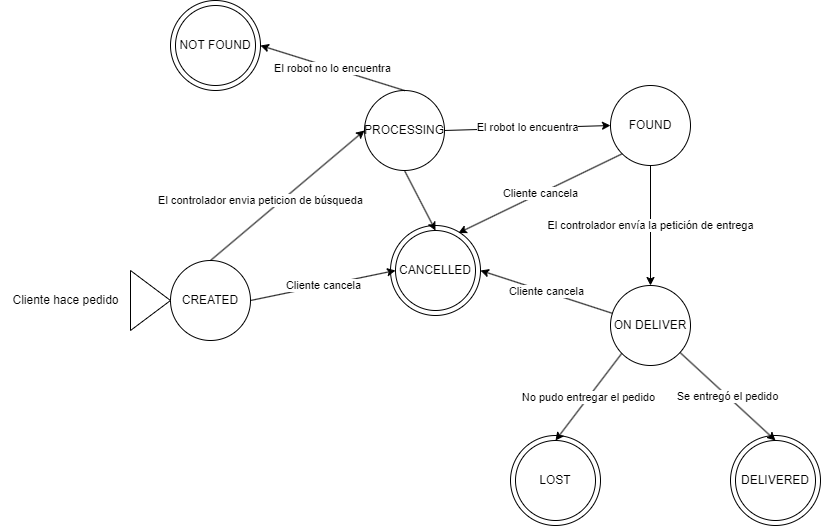

The diagram above was exported from draw.io. Its source (the exported page's mxGraphModel, read from the mxfile embedded in the PNG):
<mxGraphModel dx="838" dy="2084" grid="1" gridSize="10" guides="1" tooltips="1" connect="1" arrows="1" fold="1" page="1" pageScale="1" pageWidth="827" pageHeight="1169" math="0" shadow="0">
  <root>
    <mxCell id="0" />
    <mxCell id="1" parent="0" />
    <mxCell id="03oK-F6djXG63VOhtghm-16" value="" style="ellipse;whiteSpace=wrap;html=1;aspect=fixed;" vertex="1" parent="1">
      <mxGeometry x="520" y="415" width="90" height="90" as="geometry" />
    </mxCell>
    <mxCell id="03oK-F6djXG63VOhtghm-14" value="" style="ellipse;whiteSpace=wrap;html=1;aspect=fixed;" vertex="1" parent="1">
      <mxGeometry x="740" y="415" width="90" height="90" as="geometry" />
    </mxCell>
    <mxCell id="03oK-F6djXG63VOhtghm-15" value="" style="ellipse;whiteSpace=wrap;html=1;aspect=fixed;" vertex="1" parent="1">
      <mxGeometry x="400" y="205" width="90" height="90" as="geometry" />
    </mxCell>
    <mxCell id="03oK-F6djXG63VOhtghm-13" value="" style="ellipse;whiteSpace=wrap;html=1;aspect=fixed;" vertex="1" parent="1">
      <mxGeometry x="180" y="-20" width="90" height="90" as="geometry" />
    </mxCell>
    <mxCell id="03oK-F6djXG63VOhtghm-1" value="CREATED" style="ellipse;whiteSpace=wrap;html=1;aspect=fixed;" vertex="1" parent="1">
      <mxGeometry x="180" y="240" width="80" height="80" as="geometry" />
    </mxCell>
    <mxCell id="03oK-F6djXG63VOhtghm-2" value="" style="triangle;whiteSpace=wrap;html=1;" vertex="1" parent="1">
      <mxGeometry x="140" y="250" width="40" height="60" as="geometry" />
    </mxCell>
    <mxCell id="03oK-F6djXG63VOhtghm-3" value="PROCESSING" style="ellipse;whiteSpace=wrap;html=1;aspect=fixed;" vertex="1" parent="1">
      <mxGeometry x="374" y="70" width="80" height="80" as="geometry" />
    </mxCell>
    <mxCell id="03oK-F6djXG63VOhtghm-4" value="FOUND" style="ellipse;whiteSpace=wrap;html=1;aspect=fixed;" vertex="1" parent="1">
      <mxGeometry x="620" y="65" width="80" height="80" as="geometry" />
    </mxCell>
    <mxCell id="03oK-F6djXG63VOhtghm-5" value="NOT FOUND" style="ellipse;whiteSpace=wrap;html=1;aspect=fixed;" vertex="1" parent="1">
      <mxGeometry x="185" y="-15" width="80" height="80" as="geometry" />
    </mxCell>
    <mxCell id="03oK-F6djXG63VOhtghm-6" value="ON DELIVER" style="ellipse;whiteSpace=wrap;html=1;aspect=fixed;" vertex="1" parent="1">
      <mxGeometry x="620" y="265" width="80" height="80" as="geometry" />
    </mxCell>
    <mxCell id="03oK-F6djXG63VOhtghm-7" value="LOST" style="ellipse;whiteSpace=wrap;html=1;aspect=fixed;" vertex="1" parent="1">
      <mxGeometry x="525" y="420" width="80" height="80" as="geometry" />
    </mxCell>
    <mxCell id="03oK-F6djXG63VOhtghm-8" value="DELIVERED" style="ellipse;whiteSpace=wrap;html=1;aspect=fixed;" vertex="1" parent="1">
      <mxGeometry x="745" y="420" width="80" height="80" as="geometry" />
    </mxCell>
    <mxCell id="03oK-F6djXG63VOhtghm-9" value="CANCELLED" style="ellipse;whiteSpace=wrap;html=1;aspect=fixed;" vertex="1" parent="1">
      <mxGeometry x="405" y="210" width="80" height="80" as="geometry" />
    </mxCell>
    <mxCell id="03oK-F6djXG63VOhtghm-11" value="El controlador envia peticion de búsqueda" style="endArrow=classic;html=1;rounded=0;entryX=0;entryY=0.5;entryDx=0;entryDy=0;exitX=0.5;exitY=0;exitDx=0;exitDy=0;" edge="1" parent="1" source="03oK-F6djXG63VOhtghm-1" target="03oK-F6djXG63VOhtghm-3">
      <mxGeometry x="-0.2368" y="14" width="50" height="50" relative="1" as="geometry">
        <mxPoint x="230" y="280" as="sourcePoint" />
        <mxPoint x="280" y="230" as="targetPoint" />
        <mxPoint x="1" as="offset" />
      </mxGeometry>
    </mxCell>
    <mxCell id="03oK-F6djXG63VOhtghm-17" value="El robot lo encuentra" style="endArrow=classic;html=1;rounded=0;entryX=0;entryY=0.5;entryDx=0;entryDy=0;exitX=1;exitY=0.5;exitDx=0;exitDy=0;" edge="1" parent="1" source="03oK-F6djXG63VOhtghm-3" target="03oK-F6djXG63VOhtghm-4">
      <mxGeometry width="50" height="50" relative="1" as="geometry">
        <mxPoint x="620" y="340" as="sourcePoint" />
        <mxPoint x="670" y="290" as="targetPoint" />
      </mxGeometry>
    </mxCell>
    <mxCell id="03oK-F6djXG63VOhtghm-18" value="El robot no lo encuentra" style="endArrow=classic;html=1;rounded=0;entryX=1;entryY=0.5;entryDx=0;entryDy=0;exitX=0.5;exitY=0;exitDx=0;exitDy=0;" edge="1" parent="1" source="03oK-F6djXG63VOhtghm-3" target="03oK-F6djXG63VOhtghm-13">
      <mxGeometry width="50" height="50" relative="1" as="geometry">
        <mxPoint x="430" y="50" as="sourcePoint" />
        <mxPoint x="480" as="targetPoint" />
      </mxGeometry>
    </mxCell>
    <mxCell id="03oK-F6djXG63VOhtghm-19" value="El controlador envía la petición de entrega" style="endArrow=classic;html=1;rounded=0;entryX=0.5;entryY=0;entryDx=0;entryDy=0;exitX=0.5;exitY=1;exitDx=0;exitDy=0;" edge="1" parent="1" source="03oK-F6djXG63VOhtghm-4" target="03oK-F6djXG63VOhtghm-6">
      <mxGeometry width="50" height="50" relative="1" as="geometry">
        <mxPoint x="780" y="170" as="sourcePoint" />
        <mxPoint x="830" y="120" as="targetPoint" />
      </mxGeometry>
    </mxCell>
    <mxCell id="03oK-F6djXG63VOhtghm-20" value="No pudo entregar el pedido" style="endArrow=classic;html=1;rounded=0;exitX=0;exitY=1;exitDx=0;exitDy=0;entryX=0.5;entryY=0;entryDx=0;entryDy=0;" edge="1" parent="1" source="03oK-F6djXG63VOhtghm-6" target="03oK-F6djXG63VOhtghm-7">
      <mxGeometry width="50" height="50" relative="1" as="geometry">
        <mxPoint x="490" y="365" as="sourcePoint" />
        <mxPoint x="575" y="425" as="targetPoint" />
      </mxGeometry>
    </mxCell>
    <mxCell id="03oK-F6djXG63VOhtghm-21" value="Se entregó el pedido" style="endArrow=classic;html=1;rounded=0;entryX=0.5;entryY=0;entryDx=0;entryDy=0;" edge="1" parent="1" source="03oK-F6djXG63VOhtghm-6" target="03oK-F6djXG63VOhtghm-8">
      <mxGeometry width="50" height="50" relative="1" as="geometry">
        <mxPoint x="710" y="605" as="sourcePoint" />
        <mxPoint x="760" y="555" as="targetPoint" />
      </mxGeometry>
    </mxCell>
    <mxCell id="03oK-F6djXG63VOhtghm-22" value="Cliente cancela" style="endArrow=classic;html=1;rounded=0;entryX=1;entryY=0.5;entryDx=0;entryDy=0;" edge="1" parent="1" source="03oK-F6djXG63VOhtghm-6" target="03oK-F6djXG63VOhtghm-15">
      <mxGeometry width="50" height="50" relative="1" as="geometry">
        <mxPoint x="540" y="260" as="sourcePoint" />
        <mxPoint x="590" y="210" as="targetPoint" />
      </mxGeometry>
    </mxCell>
    <mxCell id="03oK-F6djXG63VOhtghm-23" value="" style="endArrow=classic;html=1;rounded=0;entryX=0.5;entryY=0;entryDx=0;entryDy=0;exitX=0.5;exitY=1;exitDx=0;exitDy=0;" edge="1" parent="1" source="03oK-F6djXG63VOhtghm-3" target="03oK-F6djXG63VOhtghm-9">
      <mxGeometry width="50" height="50" relative="1" as="geometry">
        <mxPoint x="480" y="410" as="sourcePoint" />
        <mxPoint x="530" y="360" as="targetPoint" />
      </mxGeometry>
    </mxCell>
    <mxCell id="03oK-F6djXG63VOhtghm-24" value="Cliente cancela" style="endArrow=classic;html=1;rounded=0;entryX=0.786;entryY=0.031;entryDx=0;entryDy=0;entryPerimeter=0;exitX=0;exitY=1;exitDx=0;exitDy=0;" edge="1" parent="1" source="03oK-F6djXG63VOhtghm-4" target="03oK-F6djXG63VOhtghm-9">
      <mxGeometry width="50" height="50" relative="1" as="geometry">
        <mxPoint x="510" y="200" as="sourcePoint" />
        <mxPoint x="560" y="150" as="targetPoint" />
      </mxGeometry>
    </mxCell>
    <mxCell id="03oK-F6djXG63VOhtghm-25" value="Cliente hace pedido" style="text;html=1;align=center;verticalAlign=middle;resizable=0;points=[];autosize=1;strokeColor=none;fillColor=none;" vertex="1" parent="1">
      <mxGeometry x="10" y="265" width="130" height="30" as="geometry" />
    </mxCell>
    <mxCell id="03oK-F6djXG63VOhtghm-26" value="Cliente cancela" style="endArrow=classic;html=1;rounded=0;entryX=0;entryY=0.5;entryDx=0;entryDy=0;exitX=1;exitY=0.5;exitDx=0;exitDy=0;" edge="1" parent="1" source="03oK-F6djXG63VOhtghm-1" target="03oK-F6djXG63VOhtghm-9">
      <mxGeometry width="50" height="50" relative="1" as="geometry">
        <mxPoint x="330" y="390" as="sourcePoint" />
        <mxPoint x="380" y="340" as="targetPoint" />
      </mxGeometry>
    </mxCell>
  </root>
</mxGraphModel>